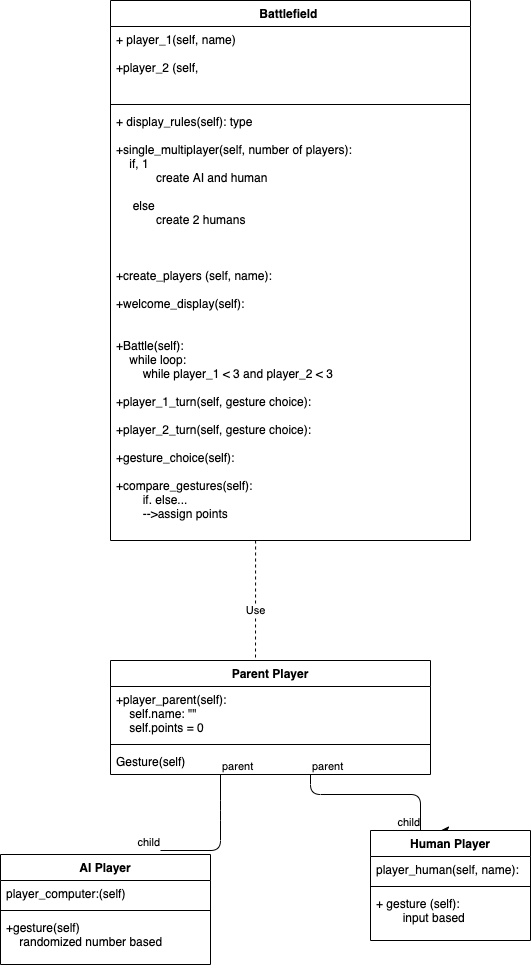

The diagram above was exported from draw.io. Its source (the exported page's mxGraphModel, read from the mxfile embedded in the PNG):
<mxGraphModel dx="897" dy="1013" grid="1" gridSize="10" guides="1" tooltips="1" connect="1" arrows="1" fold="1" page="1" pageScale="1" pageWidth="850" pageHeight="1100" math="0" shadow="0">
  <root>
    <mxCell id="0" />
    <mxCell id="1" parent="0" />
    <mxCell id="JlAb_7OM4N17GKXFKy1n-1" value="Battlefield " style="swimlane;fontStyle=1;align=center;verticalAlign=top;childLayout=stackLayout;horizontal=1;startSize=26;horizontalStack=0;resizeParent=1;resizeParentMax=0;resizeLast=0;collapsible=1;marginBottom=0;" vertex="1" parent="1">
      <mxGeometry x="200" y="80" width="360" height="540" as="geometry" />
    </mxCell>
    <mxCell id="JlAb_7OM4N17GKXFKy1n-2" value="+ player_1(self, name)&#10;&#10;+player_2 (self, " style="text;strokeColor=none;fillColor=none;align=left;verticalAlign=top;spacingLeft=4;spacingRight=4;overflow=hidden;rotatable=0;points=[[0,0.5],[1,0.5]];portConstraint=eastwest;" vertex="1" parent="JlAb_7OM4N17GKXFKy1n-1">
      <mxGeometry y="26" width="360" height="74" as="geometry" />
    </mxCell>
    <mxCell id="JlAb_7OM4N17GKXFKy1n-3" value="" style="line;strokeWidth=1;fillColor=none;align=left;verticalAlign=middle;spacingTop=-1;spacingLeft=3;spacingRight=3;rotatable=0;labelPosition=right;points=[];portConstraint=eastwest;" vertex="1" parent="JlAb_7OM4N17GKXFKy1n-1">
      <mxGeometry y="100" width="360" height="8" as="geometry" />
    </mxCell>
    <mxCell id="JlAb_7OM4N17GKXFKy1n-4" value="+ display_rules(self): type&#10;&#10;+single_multiplayer(self, number of players):&#10;    if, 1&#10;            create AI and human&#10;&#10;     else&#10;            create 2 humans &#10;&#10; &#10;&#10;+create_players (self, name):&#10;&#10;+welcome_display(self):&#10;&#10;&#10;+Battle(self):&#10;    while loop:&#10;         while player_1 &lt; 3 and player_2 &lt; 3&#10;&#10;+player_1_turn(self, gesture choice):&#10;&#10;+player_2_turn(self, gesture choice):&#10;&#10;+gesture_choice(self):&#10;&#10;+compare_gestures(self):&#10;        if. else...    &#10;        --&gt;assign points &#10;&#10;&#10;+&#10;&#10;" style="text;strokeColor=none;fillColor=none;align=left;verticalAlign=top;spacingLeft=4;spacingRight=4;overflow=hidden;rotatable=0;points=[[0,0.5],[1,0.5]];portConstraint=eastwest;" vertex="1" parent="JlAb_7OM4N17GKXFKy1n-1">
      <mxGeometry y="108" width="360" height="432" as="geometry" />
    </mxCell>
    <mxCell id="JlAb_7OM4N17GKXFKy1n-6" value="Use" style="endArrow=open;endSize=12;dashed=1;html=1;exitX=0.403;exitY=1;exitDx=0;exitDy=0;exitPerimeter=0;" edge="1" parent="1" source="JlAb_7OM4N17GKXFKy1n-4">
      <mxGeometry width="160" relative="1" as="geometry">
        <mxPoint x="345" y="610" as="sourcePoint" />
        <mxPoint x="345" y="760" as="targetPoint" />
      </mxGeometry>
    </mxCell>
    <mxCell id="JlAb_7OM4N17GKXFKy1n-7" value="Parent Player" style="swimlane;fontStyle=1;align=center;verticalAlign=top;childLayout=stackLayout;horizontal=1;startSize=26;horizontalStack=0;resizeParent=1;resizeParentMax=0;resizeLast=0;collapsible=1;marginBottom=0;" vertex="1" parent="1">
      <mxGeometry x="200" y="740" width="320" height="114" as="geometry" />
    </mxCell>
    <mxCell id="JlAb_7OM4N17GKXFKy1n-8" value="+player_parent(self):&#10;    self.name: &quot;&quot;&#10;    self.points = 0&#10;    &#10;" style="text;strokeColor=none;fillColor=none;align=left;verticalAlign=top;spacingLeft=4;spacingRight=4;overflow=hidden;rotatable=0;points=[[0,0.5],[1,0.5]];portConstraint=eastwest;" vertex="1" parent="JlAb_7OM4N17GKXFKy1n-7">
      <mxGeometry y="26" width="320" height="54" as="geometry" />
    </mxCell>
    <mxCell id="JlAb_7OM4N17GKXFKy1n-9" value="" style="line;strokeWidth=1;fillColor=none;align=left;verticalAlign=middle;spacingTop=-1;spacingLeft=3;spacingRight=3;rotatable=0;labelPosition=right;points=[];portConstraint=eastwest;" vertex="1" parent="JlAb_7OM4N17GKXFKy1n-7">
      <mxGeometry y="80" width="320" height="8" as="geometry" />
    </mxCell>
    <mxCell id="JlAb_7OM4N17GKXFKy1n-10" value="Gesture(self)" style="text;strokeColor=none;fillColor=none;align=left;verticalAlign=top;spacingLeft=4;spacingRight=4;overflow=hidden;rotatable=0;points=[[0,0.5],[1,0.5]];portConstraint=eastwest;" vertex="1" parent="JlAb_7OM4N17GKXFKy1n-7">
      <mxGeometry y="88" width="320" height="26" as="geometry" />
    </mxCell>
    <mxCell id="JlAb_7OM4N17GKXFKy1n-13" value="" style="endArrow=none;html=1;edgeStyle=orthogonalEdgeStyle;" edge="1" parent="1" target="JlAb_7OM4N17GKXFKy1n-16">
      <mxGeometry relative="1" as="geometry">
        <mxPoint x="400" y="854" as="sourcePoint" />
        <mxPoint x="510" y="904" as="targetPoint" />
        <Array as="points">
          <mxPoint x="400" y="874" />
          <mxPoint x="510" y="874" />
        </Array>
      </mxGeometry>
    </mxCell>
    <mxCell id="JlAb_7OM4N17GKXFKy1n-14" value="parent" style="edgeLabel;resizable=0;html=1;align=left;verticalAlign=bottom;" connectable="0" vertex="1" parent="JlAb_7OM4N17GKXFKy1n-13">
      <mxGeometry x="-1" relative="1" as="geometry" />
    </mxCell>
    <mxCell id="JlAb_7OM4N17GKXFKy1n-15" value="child" style="edgeLabel;resizable=0;html=1;align=right;verticalAlign=bottom;" connectable="0" vertex="1" parent="JlAb_7OM4N17GKXFKy1n-13">
      <mxGeometry x="1" relative="1" as="geometry" />
    </mxCell>
    <mxCell id="JlAb_7OM4N17GKXFKy1n-20" style="edgeStyle=orthogonalEdgeStyle;rounded=0;orthogonalLoop=1;jettySize=auto;html=1;exitX=0.5;exitY=0;exitDx=0;exitDy=0;" edge="1" parent="1" source="JlAb_7OM4N17GKXFKy1n-16">
      <mxGeometry relative="1" as="geometry">
        <mxPoint x="530" y="910" as="targetPoint" />
      </mxGeometry>
    </mxCell>
    <mxCell id="JlAb_7OM4N17GKXFKy1n-16" value="Human Player" style="swimlane;fontStyle=1;align=center;verticalAlign=top;childLayout=stackLayout;horizontal=1;startSize=26;horizontalStack=0;resizeParent=1;resizeParentMax=0;resizeLast=0;collapsible=1;marginBottom=0;" vertex="1" parent="1">
      <mxGeometry x="460" y="910" width="160" height="110" as="geometry" />
    </mxCell>
    <mxCell id="JlAb_7OM4N17GKXFKy1n-17" value="player_human(self, name):" style="text;strokeColor=none;fillColor=none;align=left;verticalAlign=top;spacingLeft=4;spacingRight=4;overflow=hidden;rotatable=0;points=[[0,0.5],[1,0.5]];portConstraint=eastwest;" vertex="1" parent="JlAb_7OM4N17GKXFKy1n-16">
      <mxGeometry y="26" width="160" height="26" as="geometry" />
    </mxCell>
    <mxCell id="JlAb_7OM4N17GKXFKy1n-18" value="" style="line;strokeWidth=1;fillColor=none;align=left;verticalAlign=middle;spacingTop=-1;spacingLeft=3;spacingRight=3;rotatable=0;labelPosition=right;points=[];portConstraint=eastwest;" vertex="1" parent="JlAb_7OM4N17GKXFKy1n-16">
      <mxGeometry y="52" width="160" height="8" as="geometry" />
    </mxCell>
    <mxCell id="JlAb_7OM4N17GKXFKy1n-19" value="+ gesture (self):&#10;        input based" style="text;strokeColor=none;fillColor=none;align=left;verticalAlign=top;spacingLeft=4;spacingRight=4;overflow=hidden;rotatable=0;points=[[0,0.5],[1,0.5]];portConstraint=eastwest;" vertex="1" parent="JlAb_7OM4N17GKXFKy1n-16">
      <mxGeometry y="60" width="160" height="50" as="geometry" />
    </mxCell>
    <mxCell id="JlAb_7OM4N17GKXFKy1n-21" value="" style="endArrow=none;html=1;edgeStyle=orthogonalEdgeStyle;" edge="1" parent="1">
      <mxGeometry relative="1" as="geometry">
        <mxPoint x="310" y="854" as="sourcePoint" />
        <mxPoint x="250" y="930" as="targetPoint" />
        <Array as="points">
          <mxPoint x="310" y="890" />
          <mxPoint x="310" y="890" />
        </Array>
      </mxGeometry>
    </mxCell>
    <mxCell id="JlAb_7OM4N17GKXFKy1n-22" value="parent" style="edgeLabel;resizable=0;html=1;align=left;verticalAlign=bottom;" connectable="0" vertex="1" parent="JlAb_7OM4N17GKXFKy1n-21">
      <mxGeometry x="-1" relative="1" as="geometry" />
    </mxCell>
    <mxCell id="JlAb_7OM4N17GKXFKy1n-23" value="child" style="edgeLabel;resizable=0;html=1;align=right;verticalAlign=bottom;" connectable="0" vertex="1" parent="JlAb_7OM4N17GKXFKy1n-21">
      <mxGeometry x="1" relative="1" as="geometry" />
    </mxCell>
    <mxCell id="JlAb_7OM4N17GKXFKy1n-24" value="AI Player" style="swimlane;fontStyle=1;align=center;verticalAlign=top;childLayout=stackLayout;horizontal=1;startSize=26;horizontalStack=0;resizeParent=1;resizeParentMax=0;resizeLast=0;collapsible=1;marginBottom=0;" vertex="1" parent="1">
      <mxGeometry x="90" y="934" width="210" height="110" as="geometry" />
    </mxCell>
    <mxCell id="JlAb_7OM4N17GKXFKy1n-25" value="player_computer:(self)" style="text;strokeColor=none;fillColor=none;align=left;verticalAlign=top;spacingLeft=4;spacingRight=4;overflow=hidden;rotatable=0;points=[[0,0.5],[1,0.5]];portConstraint=eastwest;" vertex="1" parent="JlAb_7OM4N17GKXFKy1n-24">
      <mxGeometry y="26" width="210" height="26" as="geometry" />
    </mxCell>
    <mxCell id="JlAb_7OM4N17GKXFKy1n-26" value="" style="line;strokeWidth=1;fillColor=none;align=left;verticalAlign=middle;spacingTop=-1;spacingLeft=3;spacingRight=3;rotatable=0;labelPosition=right;points=[];portConstraint=eastwest;" vertex="1" parent="JlAb_7OM4N17GKXFKy1n-24">
      <mxGeometry y="52" width="210" height="8" as="geometry" />
    </mxCell>
    <mxCell id="JlAb_7OM4N17GKXFKy1n-27" value="+gesture(self)&#10;    randomized number based" style="text;strokeColor=none;fillColor=none;align=left;verticalAlign=top;spacingLeft=4;spacingRight=4;overflow=hidden;rotatable=0;points=[[0,0.5],[1,0.5]];portConstraint=eastwest;" vertex="1" parent="JlAb_7OM4N17GKXFKy1n-24">
      <mxGeometry y="60" width="210" height="50" as="geometry" />
    </mxCell>
  </root>
</mxGraphModel>